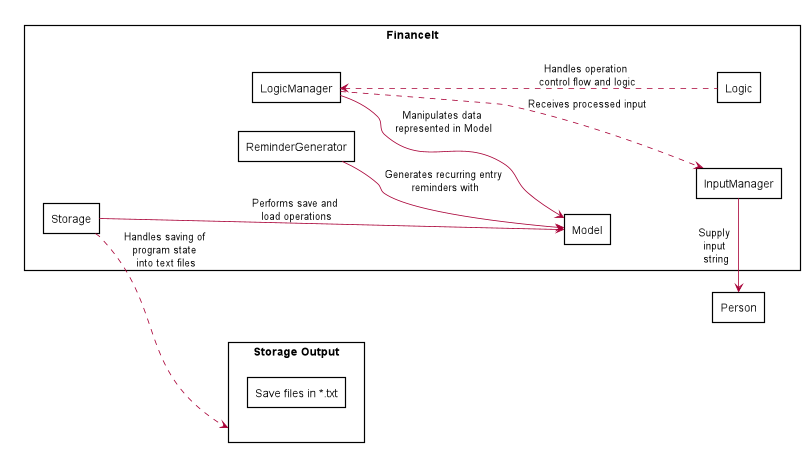

The diagram above was rendered by PlantUML. Its source (embedded in the PNG):
@startuml
hide circle
skinparam classAttributeIconSize 0
skinparam BoxPadding 50
skinparam shadowing false
left to right direction

skinparam package<<Layout>> {
  borderColor Transparent
  backgroundColor Transparent
  fontColor Transparent
  stereotypeFontColor Transparent
}

rectangle "Storage Output" {
    rectangle "Save files in *.txt" {
    }
}


rectangle FinanceIt {
    rectangle ReminderGenerator {
    }

    rectangle InputManager {
    }

    rectangle LogicManager {
    }

    rectangle Storage {
    }

    rectangle Logic {
    }

    rectangle Model {
    }
    
    ReminderGenerator --> Model : Generates recurring entry\n reminders with 
    LogicManager --> Model: Manipulates data \nrepresented in Model
    Storage ---> Model: Performs save and \nload operations
    LogicManager ...> InputManager : Receives processed input
    LogicManager <... Logic : Handles operation \ncontrol flow and logic
    Storage ..> "Storage Output" : Handles saving of \nprogram state \ninto text files

}
rectangle Person {
}

Person <- InputManager : Supply \ninput \nstring
FinanceIt -[hidden]right Person

@enduml